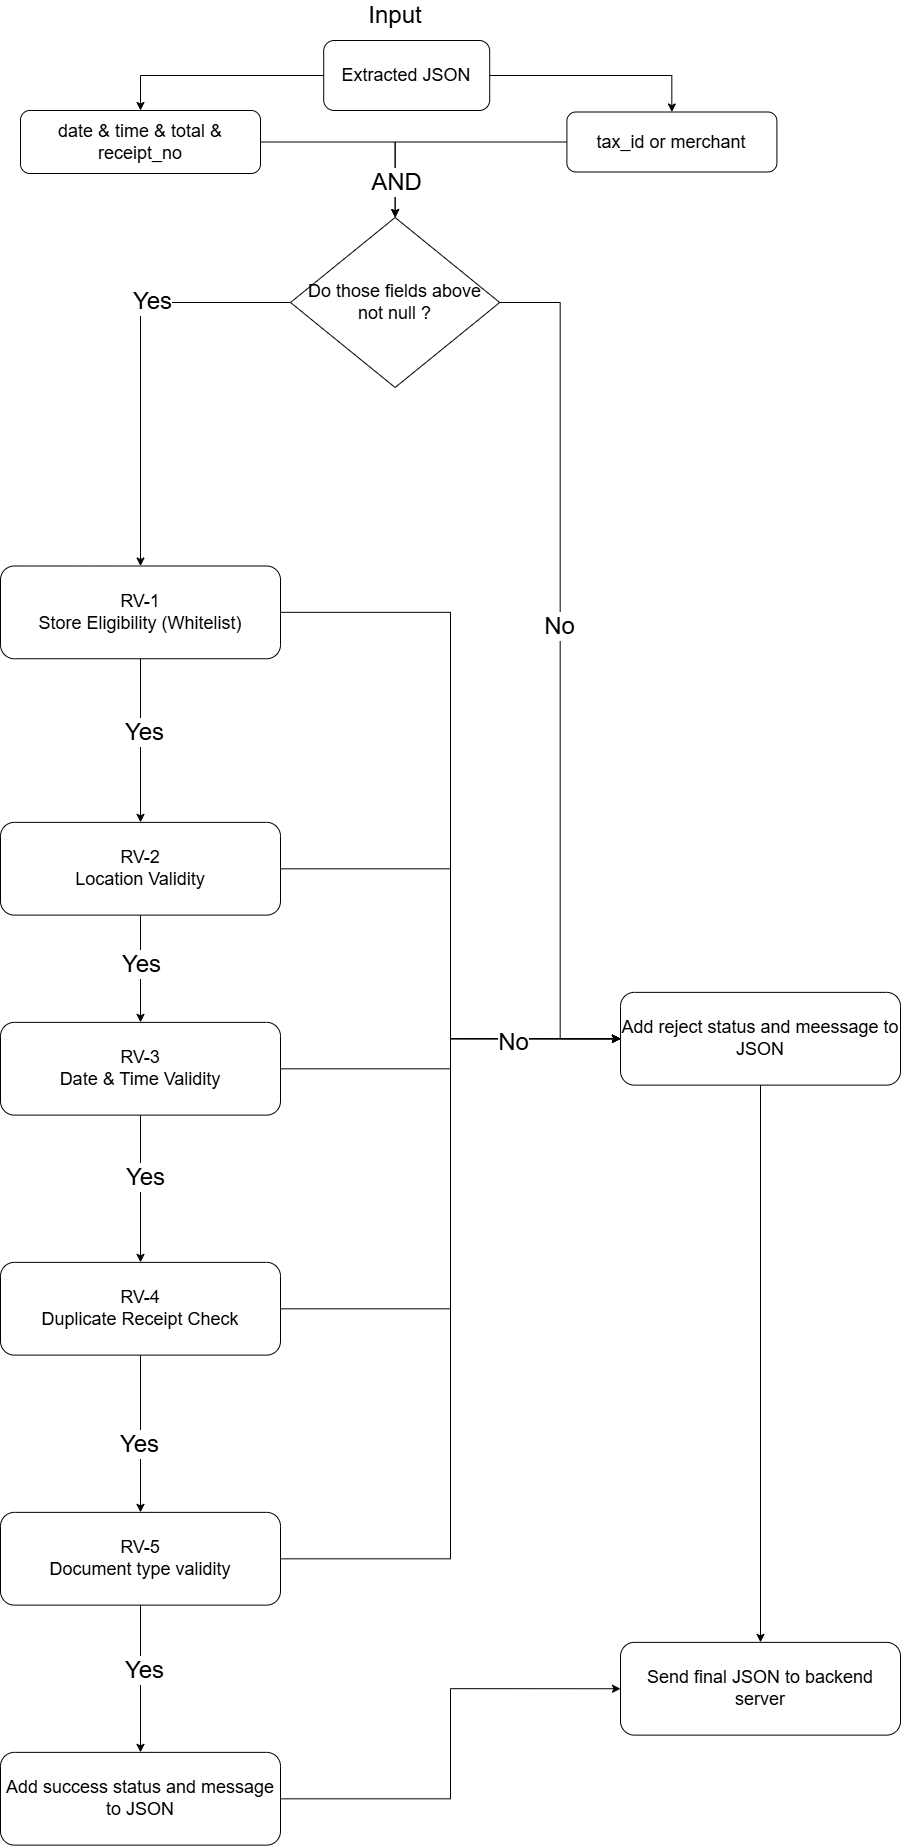

The diagram above was exported from draw.io. Its source (the exported page's mxGraphModel, read from the mxfile embedded in the PNG):
<mxGraphModel dx="2700.4" dy="782" grid="1" gridSize="10" guides="1" tooltips="1" connect="1" arrows="1" fold="1" page="1" pageScale="1.2" pageWidth="827" pageHeight="1169" math="0" shadow="0">
  <root>
    <mxCell id="WIyWlLk6GJQsqaUBKTNV-0" />
    <mxCell id="WIyWlLk6GJQsqaUBKTNV-1" parent="WIyWlLk6GJQsqaUBKTNV-0" />
    <mxCell id="RMNVfTebYBU4ELqi-INq-2" style="edgeStyle=orthogonalEdgeStyle;rounded=0;orthogonalLoop=1;jettySize=auto;html=1;entryX=0.5;entryY=0;entryDx=0;entryDy=0;" edge="1" parent="WIyWlLk6GJQsqaUBKTNV-1" source="WIyWlLk6GJQsqaUBKTNV-3" target="bft2r-rfNXa2tQwG-P6o-26">
      <mxGeometry relative="1" as="geometry" />
    </mxCell>
    <mxCell id="RMNVfTebYBU4ELqi-INq-3" style="edgeStyle=orthogonalEdgeStyle;rounded=0;orthogonalLoop=1;jettySize=auto;html=1;" edge="1" parent="WIyWlLk6GJQsqaUBKTNV-1" source="WIyWlLk6GJQsqaUBKTNV-3" target="RMNVfTebYBU4ELqi-INq-1">
      <mxGeometry relative="1" as="geometry" />
    </mxCell>
    <mxCell id="WIyWlLk6GJQsqaUBKTNV-3" value="&lt;font style=&quot;font-size: 18px;&quot;&gt;Extracted JSON&lt;/font&gt;" style="rounded=1;whiteSpace=wrap;html=1;fontSize=12;glass=0;strokeWidth=1;shadow=0;" parent="WIyWlLk6GJQsqaUBKTNV-1" vertex="1">
      <mxGeometry x="-623.2" y="280" width="166" height="70" as="geometry" />
    </mxCell>
    <mxCell id="RMNVfTebYBU4ELqi-INq-38" style="edgeStyle=orthogonalEdgeStyle;rounded=0;orthogonalLoop=1;jettySize=auto;html=1;entryX=0.5;entryY=0;entryDx=0;entryDy=0;exitX=0.5;exitY=1;exitDx=0;exitDy=0;" edge="1" parent="WIyWlLk6GJQsqaUBKTNV-1" source="WIyWlLk6GJQsqaUBKTNV-11" target="RMNVfTebYBU4ELqi-INq-37">
      <mxGeometry relative="1" as="geometry" />
    </mxCell>
    <mxCell id="RMNVfTebYBU4ELqi-INq-43" value="&lt;font style=&quot;font-size: 24px;&quot;&gt;Yes&lt;/font&gt;" style="edgeLabel;html=1;align=center;verticalAlign=middle;resizable=0;points=[];" vertex="1" connectable="0" parent="RMNVfTebYBU4ELqi-INq-38">
      <mxGeometry x="-0.1688" y="4" relative="1" as="geometry">
        <mxPoint as="offset" />
      </mxGeometry>
    </mxCell>
    <mxCell id="RMNVfTebYBU4ELqi-INq-55" style="edgeStyle=orthogonalEdgeStyle;rounded=0;orthogonalLoop=1;jettySize=auto;html=1;entryX=0;entryY=0.5;entryDx=0;entryDy=0;" edge="1" parent="WIyWlLk6GJQsqaUBKTNV-1" source="WIyWlLk6GJQsqaUBKTNV-11" target="RMNVfTebYBU4ELqi-INq-51">
      <mxGeometry relative="1" as="geometry" />
    </mxCell>
    <mxCell id="WIyWlLk6GJQsqaUBKTNV-11" value="&lt;font style=&quot;font-size: 18px;&quot;&gt;RV-3&lt;/font&gt;&lt;div&gt;&lt;span style=&quot;text-align: start;&quot; data-sheets-root=&quot;1&quot;&gt;&lt;font face=&quot;Helvetica&quot; style=&quot;font-size: 18px;&quot;&gt;Date &amp;amp; Time Validity&lt;/font&gt;&lt;/span&gt;&lt;/div&gt;" style="rounded=1;whiteSpace=wrap;html=1;fontSize=12;glass=0;strokeWidth=1;shadow=0;" parent="WIyWlLk6GJQsqaUBKTNV-1" vertex="1">
      <mxGeometry x="-946.4" y="1261.87" width="280" height="92.75" as="geometry" />
    </mxCell>
    <mxCell id="RMNVfTebYBU4ELqi-INq-33" style="edgeStyle=orthogonalEdgeStyle;rounded=0;orthogonalLoop=1;jettySize=auto;html=1;entryX=0.5;entryY=0;entryDx=0;entryDy=0;exitX=0.5;exitY=1;exitDx=0;exitDy=0;" edge="1" parent="WIyWlLk6GJQsqaUBKTNV-1" source="RMNVfTebYBU4ELqi-INq-36" target="RMNVfTebYBU4ELqi-INq-35">
      <mxGeometry relative="1" as="geometry">
        <mxPoint x="-696.4" y="866.87" as="sourcePoint" />
        <mxPoint x="-616.4" y="866.87" as="targetPoint" />
      </mxGeometry>
    </mxCell>
    <mxCell id="RMNVfTebYBU4ELqi-INq-41" value="&lt;font style=&quot;font-size: 24px;&quot;&gt;Yes&lt;/font&gt;" style="edgeLabel;html=1;align=center;verticalAlign=middle;resizable=0;points=[];" vertex="1" connectable="0" parent="RMNVfTebYBU4ELqi-INq-33">
      <mxGeometry x="-0.1056" y="3" relative="1" as="geometry">
        <mxPoint as="offset" />
      </mxGeometry>
    </mxCell>
    <mxCell id="RMNVfTebYBU4ELqi-INq-34" style="edgeStyle=orthogonalEdgeStyle;rounded=0;orthogonalLoop=1;jettySize=auto;html=1;entryX=0.5;entryY=0;entryDx=0;entryDy=0;exitX=0.5;exitY=1;exitDx=0;exitDy=0;" edge="1" parent="WIyWlLk6GJQsqaUBKTNV-1" source="RMNVfTebYBU4ELqi-INq-35" target="WIyWlLk6GJQsqaUBKTNV-11">
      <mxGeometry relative="1" as="geometry">
        <mxPoint x="-366.4" y="866.87" as="sourcePoint" />
      </mxGeometry>
    </mxCell>
    <mxCell id="RMNVfTebYBU4ELqi-INq-42" value="&lt;font style=&quot;font-size: 24px;&quot;&gt;Yes&lt;/font&gt;" style="edgeLabel;html=1;align=center;verticalAlign=middle;resizable=0;points=[];" vertex="1" connectable="0" parent="RMNVfTebYBU4ELqi-INq-34">
      <mxGeometry x="-0.114" relative="1" as="geometry">
        <mxPoint as="offset" />
      </mxGeometry>
    </mxCell>
    <mxCell id="bft2r-rfNXa2tQwG-P6o-18" value="&lt;font style=&quot;font-size: 24px;&quot;&gt;Input&lt;/font&gt;" style="text;html=1;align=center;verticalAlign=middle;whiteSpace=wrap;rounded=0;" parent="WIyWlLk6GJQsqaUBKTNV-1" vertex="1">
      <mxGeometry x="-581.8" y="240" width="60" height="30" as="geometry" />
    </mxCell>
    <mxCell id="bft2r-rfNXa2tQwG-P6o-24" style="edgeStyle=orthogonalEdgeStyle;rounded=0;orthogonalLoop=1;jettySize=auto;html=1;entryX=0.5;entryY=0;entryDx=0;entryDy=0;" parent="WIyWlLk6GJQsqaUBKTNV-1" source="bft2r-rfNXa2tQwG-P6o-19" target="RMNVfTebYBU4ELqi-INq-36" edge="1">
      <mxGeometry relative="1" as="geometry">
        <mxPoint x="-551.8" y="715.5000000000002" as="targetPoint" />
      </mxGeometry>
    </mxCell>
    <mxCell id="rkCVy3EzfNatUqVkpINY-13" value="&lt;font style=&quot;font-size: 24px;&quot;&gt;Yes&lt;/font&gt;" style="edgeLabel;html=1;align=center;verticalAlign=middle;resizable=0;points=[];" parent="bft2r-rfNXa2tQwG-P6o-24" connectable="0" vertex="1">
      <mxGeometry x="-0.3283" y="-1" relative="1" as="geometry">
        <mxPoint y="-1" as="offset" />
      </mxGeometry>
    </mxCell>
    <mxCell id="rkCVy3EzfNatUqVkpINY-40" value="" style="edgeStyle=orthogonalEdgeStyle;rounded=0;orthogonalLoop=1;jettySize=auto;html=1;entryX=0;entryY=0.5;entryDx=0;entryDy=0;" parent="WIyWlLk6GJQsqaUBKTNV-1" source="bft2r-rfNXa2tQwG-P6o-19" target="RMNVfTebYBU4ELqi-INq-51" edge="1">
      <mxGeometry relative="1" as="geometry">
        <mxPoint x="-279.3000000000002" y="542" as="targetPoint" />
      </mxGeometry>
    </mxCell>
    <mxCell id="RMNVfTebYBU4ELqi-INq-61" value="&lt;font style=&quot;font-size: 24px;&quot;&gt;No&lt;/font&gt;" style="edgeLabel;html=1;align=center;verticalAlign=middle;resizable=0;points=[];" vertex="1" connectable="0" parent="rkCVy3EzfNatUqVkpINY-40">
      <mxGeometry x="-0.1054" y="-2" relative="1" as="geometry">
        <mxPoint as="offset" />
      </mxGeometry>
    </mxCell>
    <mxCell id="bft2r-rfNXa2tQwG-P6o-19" value="&lt;font style=&quot;font-size: 18px;&quot;&gt;Do those fields above&lt;/font&gt;&lt;div&gt;&lt;font style=&quot;font-size: 18px;&quot;&gt;not null ?&lt;/font&gt;&lt;/div&gt;" style="rhombus;whiteSpace=wrap;html=1;" parent="WIyWlLk6GJQsqaUBKTNV-1" vertex="1">
      <mxGeometry x="-656.4" y="457" width="209.2" height="170" as="geometry" />
    </mxCell>
    <mxCell id="RMNVfTebYBU4ELqi-INq-5" style="edgeStyle=orthogonalEdgeStyle;rounded=0;orthogonalLoop=1;jettySize=auto;html=1;" edge="1" parent="WIyWlLk6GJQsqaUBKTNV-1" source="bft2r-rfNXa2tQwG-P6o-26" target="bft2r-rfNXa2tQwG-P6o-19">
      <mxGeometry relative="1" as="geometry" />
    </mxCell>
    <mxCell id="bft2r-rfNXa2tQwG-P6o-26" value="&lt;font style=&quot;font-size: 18px;&quot;&gt;date &amp;amp; time &amp;amp; total &amp;amp; receipt_no&lt;/font&gt;" style="rounded=1;whiteSpace=wrap;html=1;" parent="WIyWlLk6GJQsqaUBKTNV-1" vertex="1">
      <mxGeometry x="-926.4" y="350" width="240" height="63" as="geometry" />
    </mxCell>
    <mxCell id="RMNVfTebYBU4ELqi-INq-6" style="edgeStyle=orthogonalEdgeStyle;rounded=0;orthogonalLoop=1;jettySize=auto;html=1;" edge="1" parent="WIyWlLk6GJQsqaUBKTNV-1" source="RMNVfTebYBU4ELqi-INq-1" target="bft2r-rfNXa2tQwG-P6o-19">
      <mxGeometry relative="1" as="geometry" />
    </mxCell>
    <mxCell id="RMNVfTebYBU4ELqi-INq-59" value="&lt;font style=&quot;font-size: 24px;&quot;&gt;AND&lt;/font&gt;" style="edgeLabel;html=1;align=center;verticalAlign=middle;resizable=0;points=[];" vertex="1" connectable="0" parent="RMNVfTebYBU4ELqi-INq-6">
      <mxGeometry x="0.7184" relative="1" as="geometry">
        <mxPoint as="offset" />
      </mxGeometry>
    </mxCell>
    <mxCell id="RMNVfTebYBU4ELqi-INq-1" value="&lt;font style=&quot;font-size: 18px;&quot;&gt;tax_id or merchant&lt;/font&gt;" style="rounded=1;whiteSpace=wrap;html=1;" vertex="1" parent="WIyWlLk6GJQsqaUBKTNV-1">
      <mxGeometry x="-380" y="351.5" width="210" height="60" as="geometry" />
    </mxCell>
    <mxCell id="RMNVfTebYBU4ELqi-INq-54" style="edgeStyle=orthogonalEdgeStyle;rounded=0;orthogonalLoop=1;jettySize=auto;html=1;entryX=0;entryY=0.5;entryDx=0;entryDy=0;" edge="1" parent="WIyWlLk6GJQsqaUBKTNV-1" source="RMNVfTebYBU4ELqi-INq-35" target="RMNVfTebYBU4ELqi-INq-51">
      <mxGeometry relative="1" as="geometry" />
    </mxCell>
    <mxCell id="RMNVfTebYBU4ELqi-INq-35" value="&lt;font style=&quot;font-size: 18px;&quot;&gt;RV-2&lt;/font&gt;&lt;div&gt;&lt;span style=&quot;text-align: start;&quot; data-sheets-root=&quot;1&quot;&gt;&lt;font style=&quot;font-size: 18px;&quot;&gt;Location Validity&lt;/font&gt;&lt;/span&gt;&lt;/div&gt;" style="rounded=1;whiteSpace=wrap;html=1;fontSize=12;glass=0;strokeWidth=1;shadow=0;" vertex="1" parent="WIyWlLk6GJQsqaUBKTNV-1">
      <mxGeometry x="-946.4" y="1061.87" width="280" height="92.75" as="geometry" />
    </mxCell>
    <mxCell id="RMNVfTebYBU4ELqi-INq-53" style="edgeStyle=orthogonalEdgeStyle;rounded=0;orthogonalLoop=1;jettySize=auto;html=1;entryX=0;entryY=0.5;entryDx=0;entryDy=0;" edge="1" parent="WIyWlLk6GJQsqaUBKTNV-1" source="RMNVfTebYBU4ELqi-INq-36" target="RMNVfTebYBU4ELqi-INq-51">
      <mxGeometry relative="1" as="geometry" />
    </mxCell>
    <mxCell id="RMNVfTebYBU4ELqi-INq-36" value="&lt;font style=&quot;font-size: 18px;&quot;&gt;RV-1&lt;/font&gt;&lt;div&gt;&lt;span style=&quot;text-align: start;&quot; data-sheets-root=&quot;1&quot;&gt;&lt;font style=&quot;font-size: 18px;&quot;&gt;Store Eligibility (Whitelist)&lt;/font&gt;&lt;/span&gt;&lt;/div&gt;" style="rounded=1;whiteSpace=wrap;html=1;fontSize=12;glass=0;strokeWidth=1;shadow=0;" vertex="1" parent="WIyWlLk6GJQsqaUBKTNV-1">
      <mxGeometry x="-946.4" y="805.5" width="280" height="92.75" as="geometry" />
    </mxCell>
    <mxCell id="RMNVfTebYBU4ELqi-INq-40" style="edgeStyle=orthogonalEdgeStyle;rounded=0;orthogonalLoop=1;jettySize=auto;html=1;entryX=0.5;entryY=0;entryDx=0;entryDy=0;exitX=0.5;exitY=1;exitDx=0;exitDy=0;" edge="1" parent="WIyWlLk6GJQsqaUBKTNV-1" source="RMNVfTebYBU4ELqi-INq-37" target="RMNVfTebYBU4ELqi-INq-39">
      <mxGeometry relative="1" as="geometry" />
    </mxCell>
    <mxCell id="RMNVfTebYBU4ELqi-INq-44" value="&lt;font style=&quot;font-size: 24px;&quot;&gt;Yes&lt;/font&gt;" style="edgeLabel;html=1;align=center;verticalAlign=middle;resizable=0;points=[];" vertex="1" connectable="0" parent="RMNVfTebYBU4ELqi-INq-40">
      <mxGeometry x="0.1192" y="-2" relative="1" as="geometry">
        <mxPoint as="offset" />
      </mxGeometry>
    </mxCell>
    <mxCell id="RMNVfTebYBU4ELqi-INq-56" style="edgeStyle=orthogonalEdgeStyle;rounded=0;orthogonalLoop=1;jettySize=auto;html=1;entryX=0;entryY=0.5;entryDx=0;entryDy=0;" edge="1" parent="WIyWlLk6GJQsqaUBKTNV-1" source="RMNVfTebYBU4ELqi-INq-37" target="RMNVfTebYBU4ELqi-INq-51">
      <mxGeometry relative="1" as="geometry" />
    </mxCell>
    <mxCell id="RMNVfTebYBU4ELqi-INq-37" value="&lt;font style=&quot;font-size: 18px;&quot;&gt;RV-4&lt;/font&gt;&lt;div&gt;&lt;span style=&quot;text-align: start;&quot; data-sheets-root=&quot;1&quot;&gt;&lt;font face=&quot;Helvetica&quot; style=&quot;font-size: 18px;&quot;&gt;Duplicate Receipt Check&lt;/font&gt;&lt;/span&gt;&lt;/div&gt;" style="rounded=1;whiteSpace=wrap;html=1;fontSize=12;glass=0;strokeWidth=1;shadow=0;" vertex="1" parent="WIyWlLk6GJQsqaUBKTNV-1">
      <mxGeometry x="-946.4" y="1501.87" width="280" height="92.75" as="geometry" />
    </mxCell>
    <mxCell id="RMNVfTebYBU4ELqi-INq-46" style="edgeStyle=orthogonalEdgeStyle;rounded=0;orthogonalLoop=1;jettySize=auto;html=1;entryX=0.5;entryY=0;entryDx=0;entryDy=0;" edge="1" parent="WIyWlLk6GJQsqaUBKTNV-1" source="RMNVfTebYBU4ELqi-INq-39" target="RMNVfTebYBU4ELqi-INq-45">
      <mxGeometry relative="1" as="geometry" />
    </mxCell>
    <mxCell id="RMNVfTebYBU4ELqi-INq-50" value="&lt;font style=&quot;font-size: 24px;&quot;&gt;Yes&lt;/font&gt;" style="edgeLabel;html=1;align=center;verticalAlign=middle;resizable=0;points=[];" vertex="1" connectable="0" parent="RMNVfTebYBU4ELqi-INq-46">
      <mxGeometry x="-0.114" y="3" relative="1" as="geometry">
        <mxPoint as="offset" />
      </mxGeometry>
    </mxCell>
    <mxCell id="RMNVfTebYBU4ELqi-INq-57" style="edgeStyle=orthogonalEdgeStyle;rounded=0;orthogonalLoop=1;jettySize=auto;html=1;entryX=0;entryY=0.5;entryDx=0;entryDy=0;" edge="1" parent="WIyWlLk6GJQsqaUBKTNV-1" source="RMNVfTebYBU4ELqi-INq-39" target="RMNVfTebYBU4ELqi-INq-51">
      <mxGeometry relative="1" as="geometry" />
    </mxCell>
    <mxCell id="RMNVfTebYBU4ELqi-INq-58" value="&lt;font style=&quot;font-size: 24px;&quot;&gt;No&lt;/font&gt;" style="edgeLabel;html=1;align=center;verticalAlign=middle;resizable=0;points=[];" vertex="1" connectable="0" parent="RMNVfTebYBU4ELqi-INq-57">
      <mxGeometry x="0.7532" y="-3" relative="1" as="geometry">
        <mxPoint x="-1" as="offset" />
      </mxGeometry>
    </mxCell>
    <mxCell id="RMNVfTebYBU4ELqi-INq-39" value="&lt;font style=&quot;font-size: 18px;&quot;&gt;RV-5&lt;/font&gt;&lt;div&gt;&lt;span style=&quot;text-align: start;&quot; data-sheets-root=&quot;1&quot;&gt;&lt;font face=&quot;Helvetica&quot; style=&quot;font-size: 18px;&quot;&gt;Document type validity&lt;/font&gt;&lt;/span&gt;&lt;/div&gt;" style="rounded=1;whiteSpace=wrap;html=1;fontSize=12;glass=0;strokeWidth=1;shadow=0;" vertex="1" parent="WIyWlLk6GJQsqaUBKTNV-1">
      <mxGeometry x="-946.4" y="1751.87" width="280" height="92.75" as="geometry" />
    </mxCell>
    <mxCell id="RMNVfTebYBU4ELqi-INq-48" style="edgeStyle=orthogonalEdgeStyle;rounded=0;orthogonalLoop=1;jettySize=auto;html=1;entryX=0;entryY=0.5;entryDx=0;entryDy=0;" edge="1" parent="WIyWlLk6GJQsqaUBKTNV-1" source="RMNVfTebYBU4ELqi-INq-45" target="RMNVfTebYBU4ELqi-INq-47">
      <mxGeometry relative="1" as="geometry" />
    </mxCell>
    <mxCell id="RMNVfTebYBU4ELqi-INq-45" value="&lt;span style=&quot;font-size: 18px;&quot;&gt;Add success status and message to JSON&lt;/span&gt;" style="rounded=1;whiteSpace=wrap;html=1;fontSize=12;glass=0;strokeWidth=1;shadow=0;" vertex="1" parent="WIyWlLk6GJQsqaUBKTNV-1">
      <mxGeometry x="-946.4" y="1991.87" width="280" height="92.75" as="geometry" />
    </mxCell>
    <mxCell id="RMNVfTebYBU4ELqi-INq-47" value="&lt;span style=&quot;font-size: 18px;&quot;&gt;Send final JSON to backend server&lt;/span&gt;" style="rounded=1;whiteSpace=wrap;html=1;fontSize=12;glass=0;strokeWidth=1;shadow=0;" vertex="1" parent="WIyWlLk6GJQsqaUBKTNV-1">
      <mxGeometry x="-326.4" y="1881.87" width="280" height="92.75" as="geometry" />
    </mxCell>
    <mxCell id="RMNVfTebYBU4ELqi-INq-52" style="edgeStyle=orthogonalEdgeStyle;rounded=0;orthogonalLoop=1;jettySize=auto;html=1;entryX=0.5;entryY=0;entryDx=0;entryDy=0;" edge="1" parent="WIyWlLk6GJQsqaUBKTNV-1" source="RMNVfTebYBU4ELqi-INq-51" target="RMNVfTebYBU4ELqi-INq-47">
      <mxGeometry relative="1" as="geometry" />
    </mxCell>
    <mxCell id="RMNVfTebYBU4ELqi-INq-51" value="&lt;span style=&quot;font-size: 18px;&quot;&gt;Add reject status and meessage to JSON&lt;/span&gt;" style="rounded=1;whiteSpace=wrap;html=1;fontSize=12;glass=0;strokeWidth=1;shadow=0;" vertex="1" parent="WIyWlLk6GJQsqaUBKTNV-1">
      <mxGeometry x="-326.4" y="1231.87" width="280" height="92.75" as="geometry" />
    </mxCell>
  </root>
</mxGraphModel>